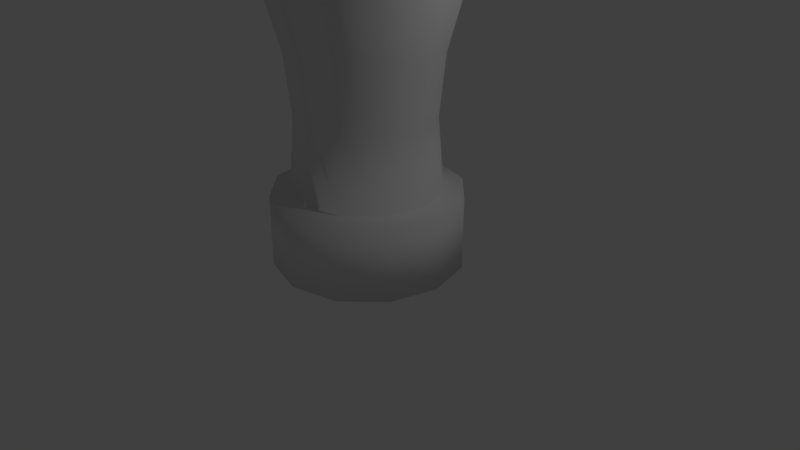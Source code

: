 # Source: Chefs_Hat.blend  (saved by Blender 2.78.0; exported with 4.5.12 LTS)
import bpy
from mathutils import Matrix  # noqa: F401  (used for matrix-valued properties, if any)

bpy.ops.wm.read_factory_settings(use_empty=True)
scene = bpy.context.scene
scene.name = 'Scene'

# ---- collections
col_collection_1 = bpy.data.collections.new('Collection 1'); scene.collection.children.link(col_collection_1)

# ---- world
world_world = bpy.data.worlds.new('World'); scene.world = world_world
world_world.color = (0.05088, 0.05088, 0.05088)
world_world.use_sun_shadow = False
world_world.sun_shadow_jitter_overblur = 0.0
world_world.cycles.sampling_method = 'MANUAL'

# ---- cameras
cam_camera = bpy.data.cameras.new('Camera')
cam_camera.clip_end = 100.0
cam_camera.lens = 35.0
cam_camera.sensor_width = 32.0
cam_camera.sensor_height = 18.0
cam_camera.ortho_scale = 7.314
cam_camera.dof.focus_distance = 0.0
cam_camera.dof.aperture_fstop = 128.0

# ---- lights
light_lamp = bpy.data.lights.new('Lamp', 'POINT')
light_lamp.transmission_factor = 0.0
light_lamp.cutoff_distance = 30.0
light_lamp.energy = 100.0
light_lamp.shadow_buffer_clip_start = 1.001
light_lamp.shadow_soft_size = 0.1
light_lamp.shadow_maximum_resolution = 0.006
light_lamp.use_absolute_resolution = True

# ---- meshes
me_circle = bpy.data.meshes.new('Circle')
me_circle.from_pydata([(-1.098e-09, 1.221, 0.0), (-0.6105, 1.057, 0.0), (-1.057, 0.6105, 0.0), (-1.221, -2.372e-08, 0.0), (-1.057, -0.6105, 0.0), (-0.6105, -1.057, 0.0), (-1.855e-07, -1.221, 0.0), (0.6105, -1.057, 0.0), (1.057, -0.6105, 0.0), (1.221, -5.381e-07, 0.0), (1.057, 0.6105, 0.0), (0.6105, 1.057, 0.0), (-1.098e-09, 1.221, 0.9373), (-0.6105, 1.057, 0.9373), (-1.057, 0.6105, 0.9373), (-1.221, -2.372e-08, 0.9373), (-1.057, -0.6105, 0.9373), (-0.6105, -1.057, 0.9373), (-1.855e-07, -1.221, 0.9373), (0.6105, -1.057, 0.9373), (1.057, -0.6105, 0.9373), (1.221, -5.381e-07, 0.9373), (1.057, 0.6105, 0.9373), (0.6105, 1.057, 0.9373), (-1.396e-10, 0.9599, 0.9745), (-0.4799, 0.8313, 0.9745), (-0.8313, 0.4799, 0.9745), (-0.9599, -4.808e-08, 0.9745), (-0.8313, -0.4799, 0.9745), (-0.4799, -0.8313, 0.9745), (-1.451e-07, -0.9599, 0.9745), (0.4799, -0.8313, 0.9745), (0.8313, -0.4799, 0.9745), (0.9599, -4.524e-07, 0.9745), (0.8313, 0.4799, 0.9745), (0.4799, 0.8313, 0.9745), (-9.788e-10, 1.186, 3.528), (-0.5928, 1.027, 3.528), (-1.027, 0.5928, 3.528), (-1.186, -1.91e-08, 3.528), (-1.027, -0.5928, 3.528), (-0.5928, -1.027, 3.528), (-1.8e-07, -1.186, 3.528), (0.5928, -1.027, 3.528), (1.027, -0.5928, 3.528), (1.186, -5.185e-07, 3.528), (1.027, 0.5928, 3.528), (0.5928, 1.027, 3.528), (8.528e-10, 0.3771, 4.644), (-0.1886, 0.3266, 4.644), (-0.3266, 0.1886, 4.644), (-0.3771, -9.785e-08, 4.644), (-0.3266, -0.1886, 4.644), (-0.1886, -0.3266, 4.644), (-5.61e-08, -0.3771, 4.644), (0.1886, -0.3266, 4.644), (0.3266, -0.1886, 4.644), (0.3771, -2.567e-07, 4.644), (0.3266, 0.1886, 4.644), (0.1886, 0.3266, 4.644), (0.321, 0.5559, 4.684), (0.5559, 0.321, 4.684), (0.6419, -3.393e-07, 4.684), (0.5559, -0.321, 4.684), (0.321, -0.5559, 4.684), (-9.373e-08, -0.6419, 4.684), (-0.321, -0.5559, 4.684), (-0.5559, -0.321, 4.684), (-0.6419, -6.891e-08, 4.684), (-0.5559, 0.321, 4.684), (-0.321, 0.5559, 4.684), (3.195e-09, 0.6419, 4.684), (7.122e-09, 0.975, 4.532), (-1.022e-09, 1.238, 4.131), (-0.6188, 1.072, 4.131), (-0.4875, 0.8444, 4.532), (-1.072, 0.6188, 4.131), (-0.8444, 0.4875, 4.532), (-1.238, -1.299e-08, 4.131), (-0.975, -4.281e-08, 4.532), (-1.072, -0.6188, 4.131), (-0.8444, -0.4875, 4.532), (-0.6188, -1.072, 4.131), (-0.4875, -0.8444, 4.532), (-1.879e-07, -1.238, 4.131), (-1.401e-07, -0.975, 4.532), (0.6188, -1.072, 4.131), (0.4875, -0.8444, 4.532), (1.072, -0.6188, 4.131), (0.8444, -0.4875, 4.532), (1.238, -5.342e-07, 4.131), (0.975, -4.535e-07, 4.532), (1.072, 0.6188, 4.131), (0.8444, 0.4875, 4.532), (0.6188, 1.072, 4.131), (0.4875, 0.8444, 4.532), (-3.725e-09, -1.49e-07, 4.496), (0.0, -1.49e-07, 4.496), (0.0, -1.341e-07, 4.496), (0.0, -1.391e-07, 4.496), (0.0, -1.341e-07, 4.496), (0.0, -1.49e-07, 4.496), (-3.725e-09, -1.49e-07, 4.496), (0.0, -1.49e-07, 4.496), (0.0, -1.341e-07, 4.496), (0.0, -1.391e-07, 4.496), (0.0, -1.341e-07, 4.496), (0.0, -1.49e-07, 4.496), (3.451e-09, 0.6526, 0.0), (-0.3263, 0.5652, 0.0), (-0.5652, 0.3263, 0.0), (-0.6526, -7.684e-08, 0.0), (-0.5652, -0.3263, 0.0), (-0.3263, -0.5652, 0.0), (-9.509e-08, -0.6526, 0.0), (0.3263, -0.5652, 0.0), (0.5652, -0.3263, 0.0), (0.6526, -3.517e-07, 0.0), (0.5652, 0.3263, 0.0), (0.3263, 0.5652, 0.0), (1.738e-08, -1.788e-07, 1.694), (2.98e-08, -1.788e-07, 1.694), (0.0, -1.49e-07, 1.694), (0.0, -1.589e-07, 1.694), (0.0, -1.49e-07, 1.694), (2.98e-08, -1.788e-07, 1.694), (1.738e-08, -1.788e-07, 1.694), (2.98e-08, -1.788e-07, 1.694), (0.0, -1.49e-07, 1.694), (0.0, -1.589e-07, 1.694), (0.0, -1.49e-07, 1.694), (2.98e-08, -1.788e-07, 1.694), (-2.495e-10, 0.9611, 2.709), (4.716e-10, 0.8826, 1.93), (-0.4413, 0.7643, 1.93), (-0.4805, 0.8323, 2.709), (-0.7643, 0.4413, 1.93), (-0.8323, 0.4805, 2.709), (-0.8826, -5.54e-08, 1.93), (-0.9611, -4.591e-08, 2.709), (-0.7643, -0.4413, 1.93), (-0.8323, -0.4805, 2.709), (-0.4413, -0.7643, 1.93), (-0.4805, -0.8323, 2.709), (-1.328e-07, -0.8826, 1.93), (-1.454e-07, -0.9611, 2.709), (0.4413, -0.7643, 1.93), (0.4805, -0.8323, 2.709), (0.7643, -0.4413, 1.93), (0.8323, -0.4805, 2.709), (0.8826, -4.271e-07, 1.93), (0.9611, -4.507e-07, 2.709), (0.7643, 0.4413, 1.93), (0.8323, 0.4805, 2.709), (0.4413, 0.7643, 1.93), (0.4805, 0.8323, 2.709)], [], [(6, 18, 17, 5), (3, 15, 14, 2), (10, 22, 21, 9), (7, 19, 18, 6), (4, 16, 15, 3), (11, 23, 22, 10), (1, 13, 12, 0), (8, 20, 19, 7), (5, 17, 16, 4), (0, 12, 23, 11), (2, 14, 13, 1), (9, 21, 20, 8), (16, 28, 27, 15), (23, 35, 34, 22), (13, 25, 24, 12), (20, 32, 31, 19), (17, 29, 28, 16), (12, 24, 35, 23), (14, 26, 25, 13), (21, 33, 32, 20), (18, 30, 29, 17), (15, 27, 26, 14), (22, 34, 33, 21), (19, 31, 30, 18), (143, 41, 40, 141), (132, 36, 47, 155), (151, 45, 44, 149), (145, 42, 41, 143), (25, 134, 133, 24), (139, 39, 38, 137), (153, 46, 45, 151), (147, 43, 42, 145), (141, 40, 39, 139), (155, 47, 46, 153), (149, 44, 43, 147), (31, 146, 144, 30), (28, 140, 138, 27), (35, 154, 152, 34), (24, 133, 154, 35), (32, 148, 146, 31), (29, 142, 140, 28), (137, 38, 37, 135), (26, 136, 134, 25), (33, 150, 148, 32), (30, 144, 142, 29), (27, 138, 136, 26), (34, 152, 150, 33), (85, 87, 64, 65), (81, 83, 66, 67), (67, 66, 53, 52), (93, 95, 60, 61), (87, 89, 63, 64), (83, 85, 65, 66), (37, 74, 73, 36), (72, 75, 70, 71), (89, 91, 62, 63), (95, 72, 71, 60), (79, 81, 67, 68), (91, 93, 61, 62), (46, 92, 90, 45), (43, 86, 84, 42), (40, 80, 78, 39), (47, 94, 92, 46), (36, 73, 94, 47), (44, 88, 86, 43), (41, 82, 80, 40), (77, 79, 68, 69), (38, 76, 74, 37), (45, 90, 88, 44), (42, 84, 82, 41), (39, 78, 76, 38), (75, 72, 73, 74), (77, 75, 74, 76), (79, 77, 76, 78), (81, 79, 78, 80), (83, 81, 80, 82), (85, 83, 82, 84), (87, 85, 84, 86), (89, 87, 86, 88), (91, 89, 88, 90), (93, 91, 90, 92), (95, 93, 92, 94), (72, 95, 94, 73), (75, 77, 69, 70), (62, 61, 58, 57), (61, 60, 59, 58), (66, 65, 54, 53), (69, 68, 51, 50), (63, 62, 57, 56), (70, 69, 50, 49), (71, 70, 49, 48), (60, 71, 48, 59), (65, 64, 55, 54), (64, 63, 56, 55), (68, 67, 52, 51), (57, 58, 106, 105), (52, 53, 101, 100), (59, 48, 96, 107), (53, 54, 102, 101), (54, 55, 103, 102), (50, 51, 99, 98), (56, 57, 105, 104), (55, 56, 104, 103), (58, 59, 107, 106), (51, 52, 100, 99), (49, 50, 98, 97), (48, 49, 97, 96), (6, 5, 113, 114), (3, 2, 110, 111), (10, 9, 117, 118), (7, 6, 114, 115), (4, 3, 111, 112), (11, 10, 118, 119), (1, 0, 108, 109), (8, 7, 115, 116), (5, 4, 112, 113), (0, 11, 119, 108), (2, 1, 109, 110), (9, 8, 116, 117), (117, 116, 128, 129), (114, 113, 125, 126), (111, 110, 122, 123), (118, 117, 129, 130), (115, 114, 126, 127), (112, 111, 123, 124), (119, 118, 130, 131), (109, 108, 120, 121), (116, 115, 127, 128), (113, 112, 124, 125), (108, 119, 131, 120), (110, 109, 121, 122), (135, 132, 133, 134), (137, 135, 134, 136), (139, 137, 136, 138), (141, 139, 138, 140), (143, 141, 140, 142), (145, 143, 142, 144), (147, 145, 144, 146), (149, 147, 146, 148), (151, 149, 148, 150), (153, 151, 150, 152), (155, 153, 152, 154), (132, 155, 154, 133), (135, 37, 36, 132)])
me_circle.polygons.foreach_set('use_smooth', [True] * 144)
me_circle.use_remesh_preserve_volume = False
me_circle.use_remesh_preserve_attributes = False
me_circle.use_mirror_vertex_groups = False
me_circle.update()

# ---- objects
ob_circle = bpy.data.objects.new('Circle', me_circle)
ob_lamp = bpy.data.objects.new('Lamp', light_lamp)
ob_camera = bpy.data.objects.new('Camera', cam_camera)

# ---- transforms, parenting, visibility, modifiers, constraints
ob_circle.location = (0.0, 0.0, 0.0)
ob_circle.lineart.crease_threshold = 0.0
ob_lamp.location = (4.076, 1.005, 5.904)
ob_lamp.rotation_euler = (0.6503, 0.05522, 1.866)
ob_lamp.lock_rotations_4d = False
ob_lamp.empty_display_type = 'ARROWS'
ob_lamp.color = (0.0, 0.0, 0.0, 0.0)
ob_lamp.lineart.crease_threshold = 0.0
ob_camera.location = (7.481, -6.508, 5.344)
ob_camera.rotation_euler = (1.109, 0.0, 0.8149)
ob_camera.lock_rotations_4d = False
ob_camera.empty_display_type = 'ARROWS'
ob_camera.color = (0.0, 0.0, 0.0, 0.0)
ob_camera.display_type = 'WIRE'
ob_camera.lineart.crease_threshold = 0.0

# ---- collection membership
col_collection_1.objects.link(ob_circle)
col_collection_1.objects.link(ob_lamp)
col_collection_1.objects.link(ob_camera)

# ---- scene / render settings (as saved in the file)
scene.camera = ob_camera
scene.frame_start = 1; scene.frame_end = 250; scene.frame_set(1)
scene.render.engine = 'BLENDER_EEVEE_NEXT'
scene.render.resolution_percentage = 50
scene.render.dither_intensity = 0.0
scene.cycles.use_denoising = False
scene.cycles.samples = 128
scene.cycles.sampling_pattern = 'TABULATED_SOBOL'
scene.cycles.light_sampling_threshold = 0.0
scene.cycles.use_adaptive_sampling = False
scene.cycles.use_light_tree = False
scene.cycles.blur_glossy = 0.0
scene.cycles.sample_clamp_indirect = 0.0
scene.view_settings.view_transform = 'Standard'
bpy.context.view_layer.update()
